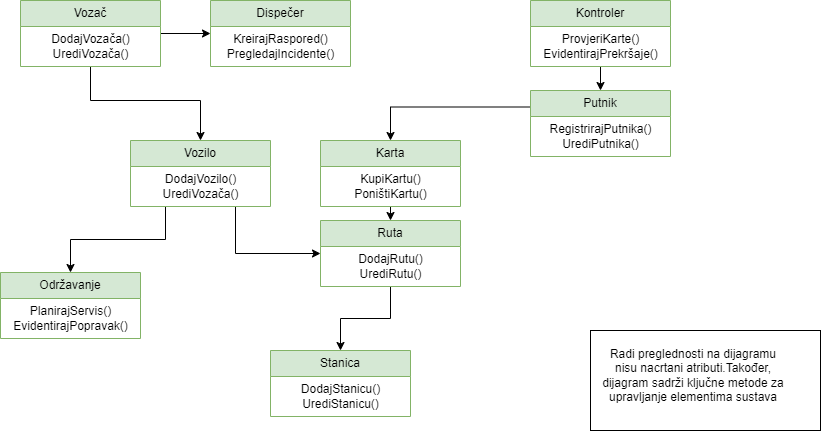

The diagram above was exported from draw.io. Its source (the exported page's mxGraphModel, read from the mxfile embedded in the PNG):
<mxGraphModel dx="1877" dy="557" grid="1" gridSize="10" guides="1" tooltips="1" connect="1" arrows="1" fold="1" page="1" pageScale="1" pageWidth="827" pageHeight="1169" math="0" shadow="0">
  <root>
    <mxCell id="0" />
    <mxCell id="1" parent="0" />
    <mxCell id="dKUIVIRxgYZiSyb5uB9P-47" style="edgeStyle=orthogonalEdgeStyle;rounded=0;orthogonalLoop=1;jettySize=auto;html=1;exitX=0.25;exitY=1;exitDx=0;exitDy=0;" edge="1" parent="1" source="dKUIVIRxgYZiSyb5uB9P-1" target="dKUIVIRxgYZiSyb5uB9P-12">
      <mxGeometry relative="1" as="geometry" />
    </mxCell>
    <mxCell id="dKUIVIRxgYZiSyb5uB9P-52" style="edgeStyle=orthogonalEdgeStyle;rounded=0;orthogonalLoop=1;jettySize=auto;html=1;exitX=0.75;exitY=1;exitDx=0;exitDy=0;entryX=0;entryY=0.5;entryDx=0;entryDy=0;" edge="1" parent="1" source="dKUIVIRxgYZiSyb5uB9P-1" target="dKUIVIRxgYZiSyb5uB9P-9">
      <mxGeometry relative="1" as="geometry" />
    </mxCell>
    <mxCell id="dKUIVIRxgYZiSyb5uB9P-1" value="Vozilo" style="swimlane;fontStyle=0;childLayout=stackLayout;horizontal=1;startSize=26;fillColor=#d5e8d4;horizontalStack=0;resizeParent=1;resizeParentMax=0;resizeLast=0;collapsible=1;marginBottom=0;whiteSpace=wrap;html=1;strokeColor=#82b366;" vertex="1" parent="1">
      <mxGeometry x="-90" y="190" width="140" height="66" as="geometry" />
    </mxCell>
    <mxCell id="dKUIVIRxgYZiSyb5uB9P-57" value="DodajVozilo()&lt;div&gt;UrediVozača()&lt;/div&gt;" style="text;html=1;align=center;verticalAlign=middle;resizable=0;points=[];autosize=1;strokeColor=none;fillColor=none;" vertex="1" parent="dKUIVIRxgYZiSyb5uB9P-1">
      <mxGeometry y="26" width="140" height="40" as="geometry" />
    </mxCell>
    <mxCell id="dKUIVIRxgYZiSyb5uB9P-5" value="Stanica" style="swimlane;fontStyle=0;childLayout=stackLayout;horizontal=1;startSize=26;fillColor=#d5e8d4;horizontalStack=0;resizeParent=1;resizeParentMax=0;resizeLast=0;collapsible=1;marginBottom=0;whiteSpace=wrap;html=1;strokeColor=#82b366;" vertex="1" parent="1">
      <mxGeometry x="50" y="400" width="140" height="66" as="geometry" />
    </mxCell>
    <mxCell id="dKUIVIRxgYZiSyb5uB9P-62" value="DodajStanicu()&lt;div&gt;UrediStanicu()&lt;/div&gt;" style="text;html=1;align=center;verticalAlign=middle;resizable=0;points=[];autosize=1;" vertex="1" parent="dKUIVIRxgYZiSyb5uB9P-5">
      <mxGeometry y="26" width="140" height="40" as="geometry" />
    </mxCell>
    <mxCell id="dKUIVIRxgYZiSyb5uB9P-6" value="Dispečer" style="swimlane;fontStyle=0;childLayout=stackLayout;horizontal=1;startSize=26;fillColor=#d5e8d4;horizontalStack=0;resizeParent=1;resizeParentMax=0;resizeLast=0;collapsible=1;marginBottom=0;whiteSpace=wrap;html=1;strokeColor=#82b366;" vertex="1" parent="1">
      <mxGeometry x="-10" y="50" width="140" height="66" as="geometry" />
    </mxCell>
    <mxCell id="dKUIVIRxgYZiSyb5uB9P-56" value="KreirajRaspored()&lt;div&gt;PregledajIncidente()&lt;/div&gt;" style="text;html=1;align=center;verticalAlign=middle;resizable=0;points=[];autosize=1;strokeColor=none;fillColor=none;" vertex="1" parent="dKUIVIRxgYZiSyb5uB9P-6">
      <mxGeometry y="26" width="140" height="40" as="geometry" />
    </mxCell>
    <mxCell id="dKUIVIRxgYZiSyb5uB9P-50" style="edgeStyle=orthogonalEdgeStyle;rounded=0;orthogonalLoop=1;jettySize=auto;html=1;exitX=0.5;exitY=1;exitDx=0;exitDy=0;entryX=0.5;entryY=0;entryDx=0;entryDy=0;" edge="1" parent="1" source="dKUIVIRxgYZiSyb5uB9P-7" target="dKUIVIRxgYZiSyb5uB9P-9">
      <mxGeometry relative="1" as="geometry" />
    </mxCell>
    <mxCell id="dKUIVIRxgYZiSyb5uB9P-7" value="Karta" style="swimlane;fontStyle=0;childLayout=stackLayout;horizontal=1;startSize=26;fillColor=#d5e8d4;horizontalStack=0;resizeParent=1;resizeParentMax=0;resizeLast=0;collapsible=1;marginBottom=0;whiteSpace=wrap;html=1;strokeColor=#82b366;" vertex="1" parent="1">
      <mxGeometry x="100" y="190" width="140" height="66" as="geometry" />
    </mxCell>
    <mxCell id="dKUIVIRxgYZiSyb5uB9P-59" value="KupiKartu()&lt;div&gt;PoništiKartu()&lt;/div&gt;" style="text;html=1;align=center;verticalAlign=middle;resizable=0;points=[];autosize=1;strokeColor=none;fillColor=none;" vertex="1" parent="dKUIVIRxgYZiSyb5uB9P-7">
      <mxGeometry y="26" width="140" height="40" as="geometry" />
    </mxCell>
    <mxCell id="dKUIVIRxgYZiSyb5uB9P-65" style="edgeStyle=orthogonalEdgeStyle;rounded=0;orthogonalLoop=1;jettySize=auto;html=1;exitX=0;exitY=0.25;exitDx=0;exitDy=0;entryX=0.5;entryY=0;entryDx=0;entryDy=0;" edge="1" parent="1" source="dKUIVIRxgYZiSyb5uB9P-8" target="dKUIVIRxgYZiSyb5uB9P-7">
      <mxGeometry relative="1" as="geometry" />
    </mxCell>
    <mxCell id="dKUIVIRxgYZiSyb5uB9P-8" value="Putnik" style="swimlane;fontStyle=0;childLayout=stackLayout;horizontal=1;startSize=26;fillColor=#d5e8d4;horizontalStack=0;resizeParent=1;resizeParentMax=0;resizeLast=0;collapsible=1;marginBottom=0;whiteSpace=wrap;html=1;strokeColor=#82b366;" vertex="1" parent="1">
      <mxGeometry x="310" y="140" width="140" height="66" as="geometry" />
    </mxCell>
    <mxCell id="dKUIVIRxgYZiSyb5uB9P-64" value="RegistrirajPutnika()&lt;div&gt;UrediPutnika()&lt;/div&gt;" style="text;html=1;align=center;verticalAlign=middle;resizable=0;points=[];autosize=1;strokeColor=none;fillColor=none;" vertex="1" parent="dKUIVIRxgYZiSyb5uB9P-8">
      <mxGeometry y="26" width="140" height="40" as="geometry" />
    </mxCell>
    <mxCell id="dKUIVIRxgYZiSyb5uB9P-48" style="edgeStyle=orthogonalEdgeStyle;rounded=0;orthogonalLoop=1;jettySize=auto;html=1;" edge="1" parent="1" source="dKUIVIRxgYZiSyb5uB9P-9" target="dKUIVIRxgYZiSyb5uB9P-5">
      <mxGeometry relative="1" as="geometry" />
    </mxCell>
    <mxCell id="dKUIVIRxgYZiSyb5uB9P-9" value="Ruta" style="swimlane;fontStyle=0;childLayout=stackLayout;horizontal=1;startSize=26;fillColor=#d5e8d4;horizontalStack=0;resizeParent=1;resizeParentMax=0;resizeLast=0;collapsible=1;marginBottom=0;whiteSpace=wrap;html=1;strokeColor=#82b366;" vertex="1" parent="1">
      <mxGeometry x="100" y="270" width="140" height="66" as="geometry" />
    </mxCell>
    <mxCell id="dKUIVIRxgYZiSyb5uB9P-61" value="DodajRutu()&lt;div&gt;UrediRutu()&lt;/div&gt;" style="text;html=1;align=center;verticalAlign=middle;resizable=0;points=[];autosize=1;strokeColor=none;fillColor=none;" vertex="1" parent="dKUIVIRxgYZiSyb5uB9P-9">
      <mxGeometry y="26" width="140" height="40" as="geometry" />
    </mxCell>
    <mxCell id="dKUIVIRxgYZiSyb5uB9P-26" style="edgeStyle=orthogonalEdgeStyle;rounded=0;orthogonalLoop=1;jettySize=auto;html=1;exitX=0.5;exitY=1;exitDx=0;exitDy=0;entryX=0.5;entryY=0;entryDx=0;entryDy=0;" edge="1" parent="1" source="dKUIVIRxgYZiSyb5uB9P-10" target="dKUIVIRxgYZiSyb5uB9P-1">
      <mxGeometry relative="1" as="geometry">
        <Array as="points">
          <mxPoint x="-130" y="150" />
          <mxPoint x="-20" y="150" />
        </Array>
      </mxGeometry>
    </mxCell>
    <mxCell id="dKUIVIRxgYZiSyb5uB9P-46" style="edgeStyle=orthogonalEdgeStyle;rounded=0;orthogonalLoop=1;jettySize=auto;html=1;entryX=0;entryY=0.5;entryDx=0;entryDy=0;" edge="1" parent="1" source="dKUIVIRxgYZiSyb5uB9P-10" target="dKUIVIRxgYZiSyb5uB9P-6">
      <mxGeometry relative="1" as="geometry" />
    </mxCell>
    <mxCell id="dKUIVIRxgYZiSyb5uB9P-10" value="Vozač" style="swimlane;fontStyle=0;childLayout=stackLayout;horizontal=1;startSize=26;fillColor=#d5e8d4;horizontalStack=0;resizeParent=1;resizeParentMax=0;resizeLast=0;collapsible=1;marginBottom=0;whiteSpace=wrap;html=1;strokeColor=#82b366;" vertex="1" parent="1">
      <mxGeometry x="-200" y="50" width="140" height="66" as="geometry" />
    </mxCell>
    <mxCell id="dKUIVIRxgYZiSyb5uB9P-55" value="DodajVozača()&lt;div&gt;UrediVozača()&lt;/div&gt;" style="text;html=1;align=center;verticalAlign=middle;resizable=0;points=[];autosize=1;fillColor=none;" vertex="1" parent="dKUIVIRxgYZiSyb5uB9P-10">
      <mxGeometry y="26" width="140" height="40" as="geometry" />
    </mxCell>
    <mxCell id="dKUIVIRxgYZiSyb5uB9P-12" value="Održavanje" style="swimlane;fontStyle=0;childLayout=stackLayout;horizontal=1;startSize=26;fillColor=#d5e8d4;horizontalStack=0;resizeParent=1;resizeParentMax=0;resizeLast=0;collapsible=1;marginBottom=0;whiteSpace=wrap;html=1;strokeColor=#82b366;" vertex="1" parent="1">
      <mxGeometry x="-220" y="322" width="140" height="66" as="geometry" />
    </mxCell>
    <mxCell id="dKUIVIRxgYZiSyb5uB9P-58" value="PlanirajServis()&lt;div&gt;EvidentirajPopravak()&lt;/div&gt;" style="text;html=1;align=center;verticalAlign=middle;resizable=0;points=[];autosize=1;strokeColor=none;fillColor=none;" vertex="1" parent="dKUIVIRxgYZiSyb5uB9P-12">
      <mxGeometry y="26" width="140" height="40" as="geometry" />
    </mxCell>
    <mxCell id="dKUIVIRxgYZiSyb5uB9P-51" style="edgeStyle=orthogonalEdgeStyle;rounded=0;orthogonalLoop=1;jettySize=auto;html=1;entryX=0.5;entryY=0;entryDx=0;entryDy=0;" edge="1" parent="1" source="dKUIVIRxgYZiSyb5uB9P-13" target="dKUIVIRxgYZiSyb5uB9P-8">
      <mxGeometry relative="1" as="geometry" />
    </mxCell>
    <mxCell id="dKUIVIRxgYZiSyb5uB9P-13" value="Kontroler" style="swimlane;fontStyle=0;childLayout=stackLayout;horizontal=1;startSize=26;fillColor=#d5e8d4;horizontalStack=0;resizeParent=1;resizeParentMax=0;resizeLast=0;collapsible=1;marginBottom=0;whiteSpace=wrap;html=1;strokeColor=#82b366;" vertex="1" parent="1">
      <mxGeometry x="310" y="50" width="140" height="66" as="geometry" />
    </mxCell>
    <mxCell id="dKUIVIRxgYZiSyb5uB9P-63" value="ProvjeriKarte()&lt;div&gt;EvidentirajPrekršaje()&lt;/div&gt;" style="text;html=1;align=center;verticalAlign=middle;resizable=0;points=[];autosize=1;strokeColor=none;fillColor=none;" vertex="1" parent="dKUIVIRxgYZiSyb5uB9P-13">
      <mxGeometry y="26" width="140" height="40" as="geometry" />
    </mxCell>
    <mxCell id="dKUIVIRxgYZiSyb5uB9P-66" value="" style="rounded=0;whiteSpace=wrap;html=1;" vertex="1" parent="1">
      <mxGeometry x="370" y="380" width="230" height="100" as="geometry" />
    </mxCell>
    <mxCell id="dKUIVIRxgYZiSyb5uB9P-68" value="Radi preglednosti na dijagramu nisu nacrtani atributi.Također, dijagram sadrži ključne metode za upravljanje elementima sustava" style="text;html=1;align=center;verticalAlign=middle;whiteSpace=wrap;rounded=0;" vertex="1" parent="1">
      <mxGeometry x="380" y="410" width="186" height="30" as="geometry" />
    </mxCell>
  </root>
</mxGraphModel>